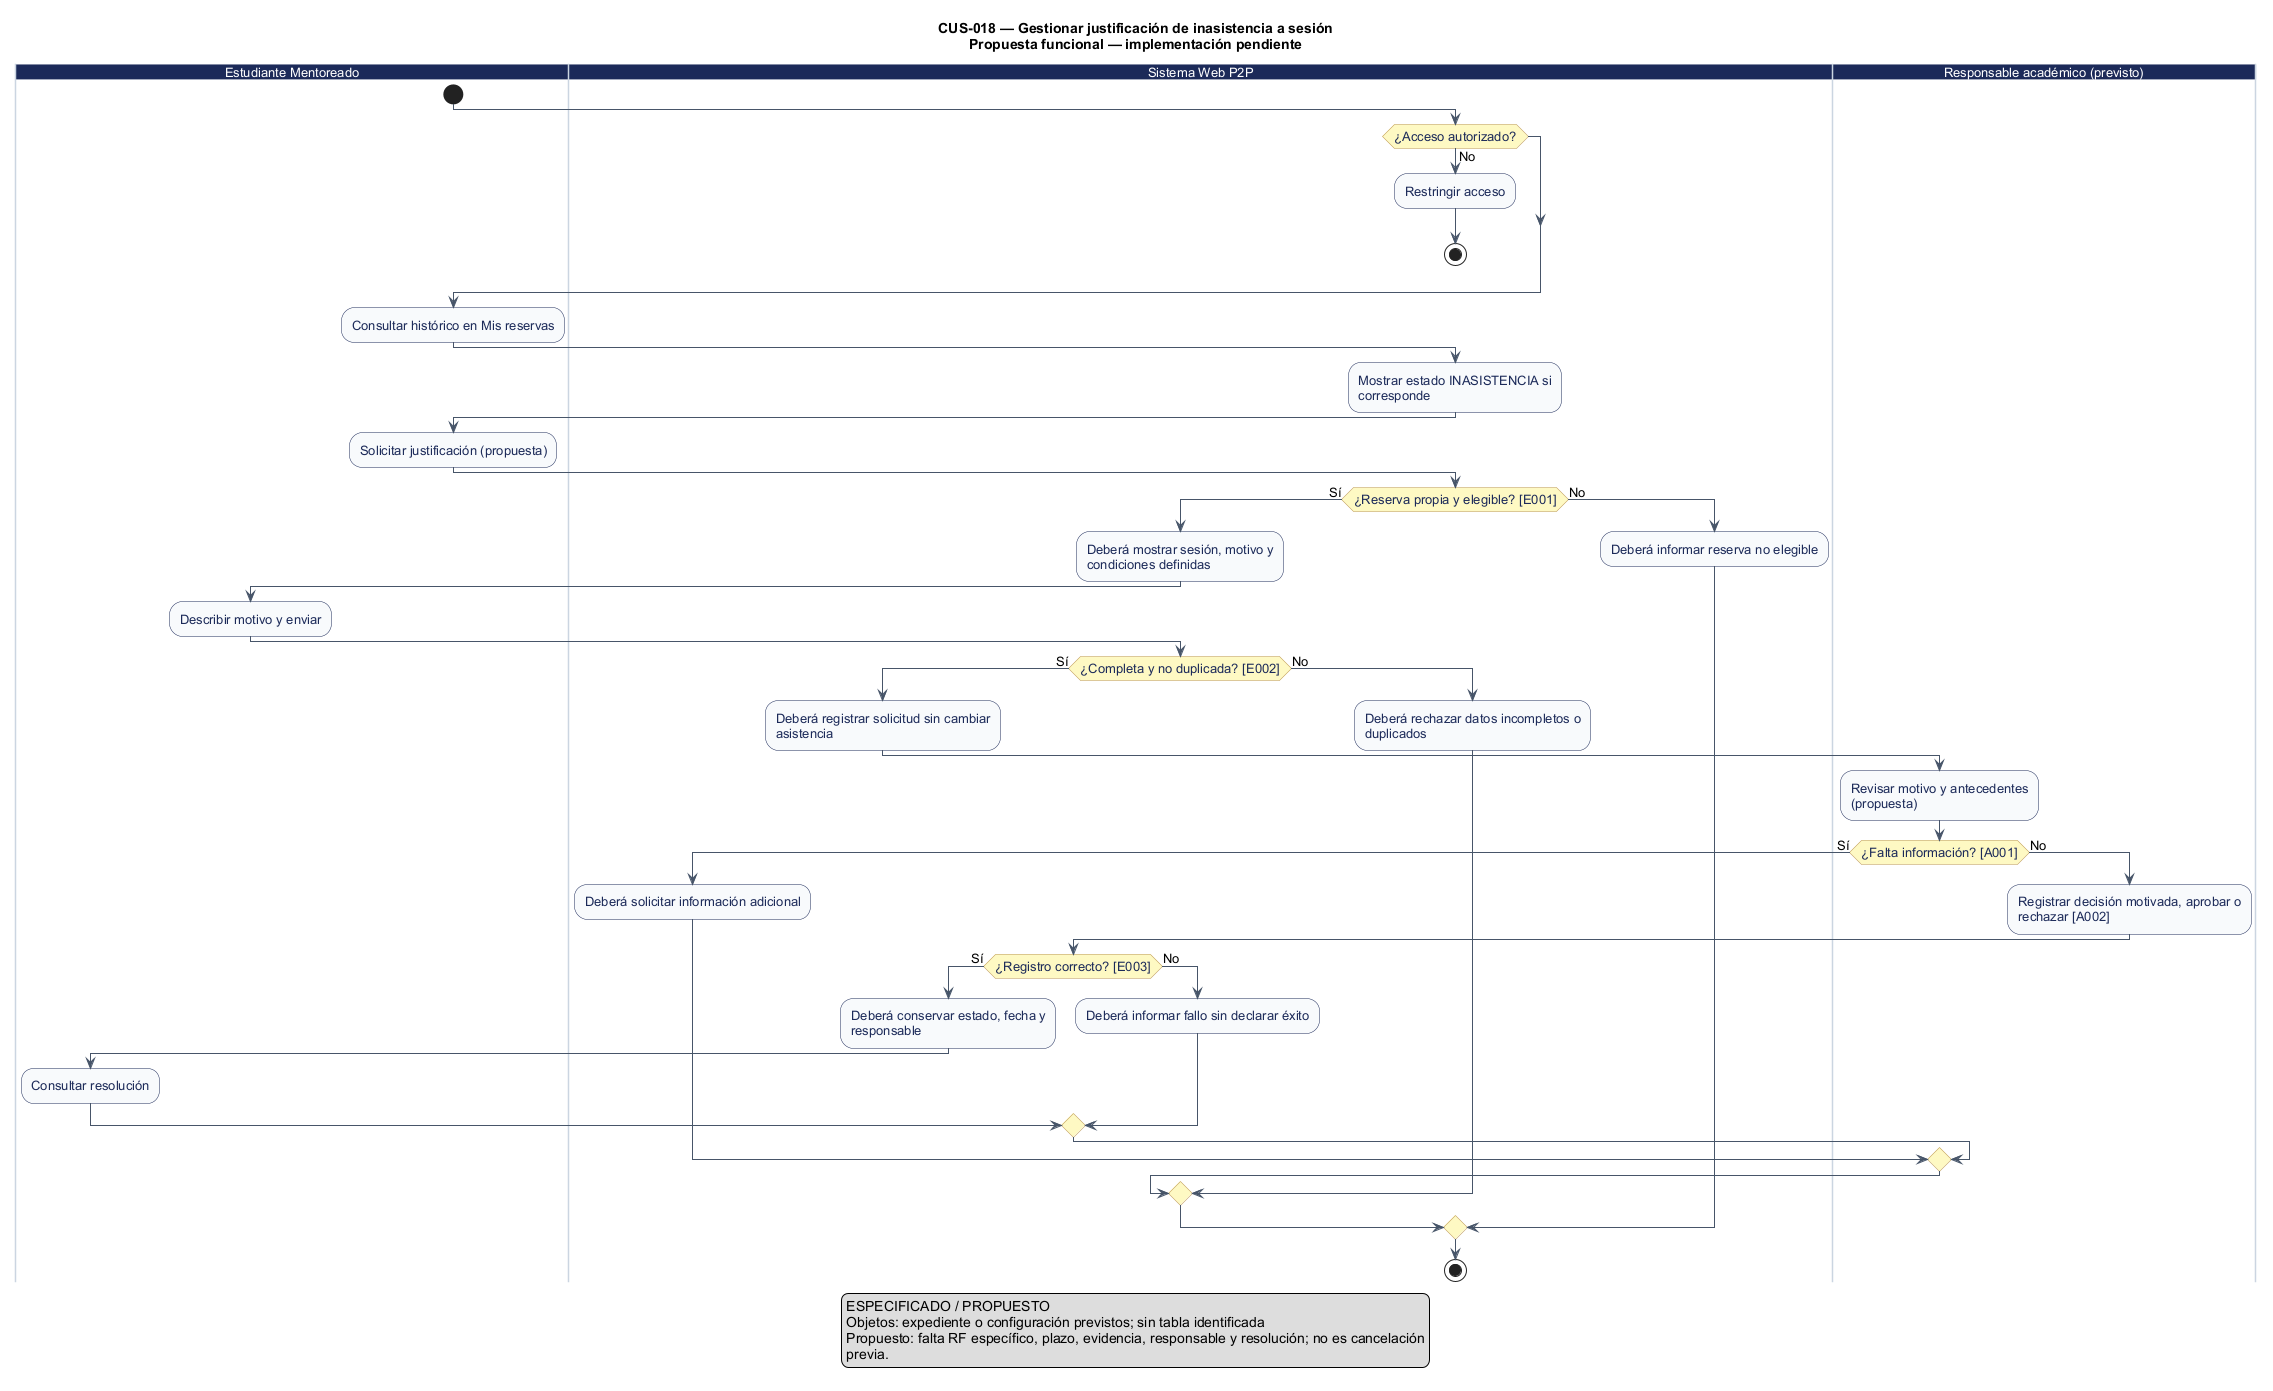

The diagram above was rendered by PlantUML. Its source (embedded in the PNG):
@startuml
' CUS-018 — Gestionar justificación de inasistencia a sesión
' Estado: Pendiente: no se identificó trámite específico
' Fuente: catálogo consolidado DOC-H02, línea base 044d2a8.
' Los reintentos no explícitos se realizan desde la interfaz; el diagrama no certifica implementación.
' Las ramas de entrada representan interacciones independientes; no requieren simultaneidad.
title CUS-018 — Gestionar justificación de inasistencia a sesión\nPropuesta funcional — implementación pendiente
skinparam shadowing false
skinparam defaultFontName Arial
skinparam defaultFontSize 13
skinparam ArrowColor #475569
skinparam activity {
  BackgroundColor #F8FAFC
  BorderColor #1C2A59
  FontColor #1C2A59
  DiamondBackgroundColor #FEF9C3
  DiamondBorderColor #B99451
}
skinparam swimlane {
  BorderColor #CBD5E1
  TitleBackgroundColor #1C2A59
  TitleFontColor #FFFFFF
}

|Estudiante Mentoreado|
start
|Sistema Web P2P|
if (¿Acceso autorizado?) then (No)
  :Restringir acceso;
  stop
endif
|Estudiante Mentoreado|
:Consultar histórico en Mis reservas;
|Sistema Web P2P|
:Mostrar estado INASISTENCIA si\ncorresponde;
|Estudiante Mentoreado|
:Solicitar justificación (propuesta);
|Sistema Web P2P|
if (¿Reserva propia y elegible? [E001]) then (Sí)
  :Deberá mostrar sesión, motivo y\ncondiciones definidas;
|Estudiante Mentoreado|
  :Describir motivo y enviar;
|Sistema Web P2P|
  if (¿Completa y no duplicada? [E002]) then (Sí)
    :Deberá registrar solicitud sin cambiar\nasistencia;
|Responsable académico (previsto)|
    :Revisar motivo y antecedentes\n(propuesta);
    if (¿Falta información? [A001]) then (Sí)
|Sistema Web P2P|
      :Deberá solicitar información adicional;
      else (No)
|Responsable académico (previsto)|
      :Registrar decisión motivada, aprobar o\nrechazar [A002];
|Sistema Web P2P|
      if (¿Registro correcto? [E003]) then (Sí)
        :Deberá conservar estado, fecha y\nresponsable;
|Estudiante Mentoreado|
        :Consultar resolución;
        else (No)
|Sistema Web P2P|
        :Deberá informar fallo sin declarar éxito;
      endif
    endif
    else (No)
    :Deberá rechazar datos incompletos o\nduplicados;
  endif
  else (No)
  :Deberá informar reserva no elegible;
endif
stop

legend bottom
ESPECIFICADO / PROPUESTO
Objetos: expediente o configuración previstos; sin tabla identificada
Propuesto: falta RF específico, plazo, evidencia, responsable y resolución; no es cancelación
previa.
endlegend
@enduml